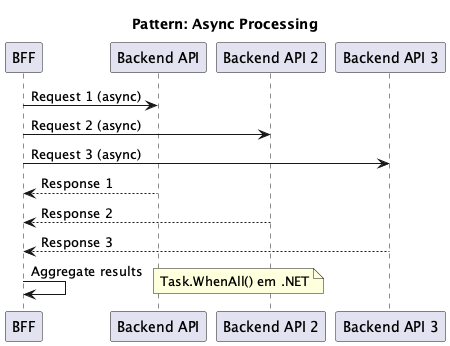

The diagram above was rendered by PlantUML. Its source (embedded in the PNG):
@startuml
skinparam backgroundColor white

title Pattern: Async Processing

participant "BFF" as bff
participant "Backend API" as api1
participant "Backend API 2" as api2
participant "Backend API 3" as api3

bff -> api1 : Request 1 (async)
bff -> api2 : Request 2 (async)
bff -> api3 : Request 3 (async)

api1 --> bff : Response 1
api2 --> bff : Response 2
api3 --> bff : Response 3

bff -> bff : Aggregate results
note right: Task.WhenAll() em .NET

@enduml